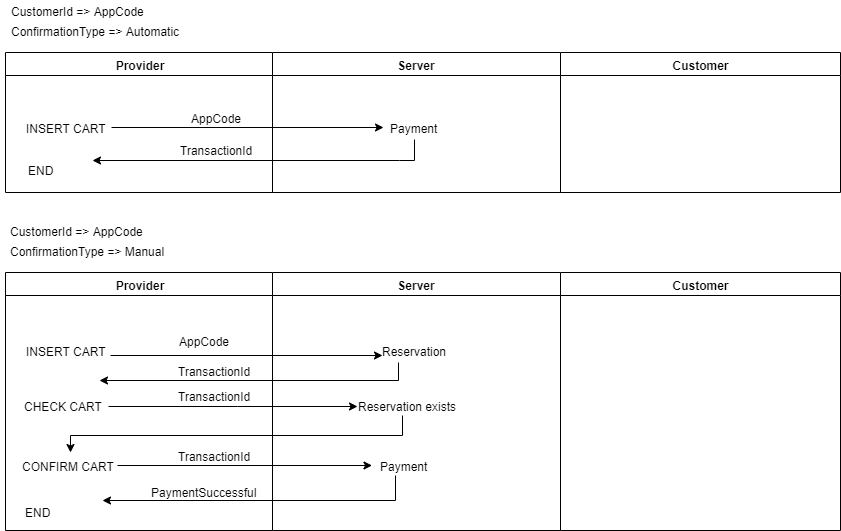

The diagram above was exported from draw.io. Its source (the exported page's mxGraphModel, read from the mxfile embedded in the PNG):
<mxGraphModel dx="1635" dy="-805" grid="1" gridSize="10" guides="1" tooltips="1" connect="1" arrows="1" fold="1" page="1" pageScale="1" pageWidth="1169" pageHeight="826" background="#ffffff" math="0" shadow="0">
  <root>
    <mxCell id="0" />
    <mxCell id="1" parent="0" />
    <mxCell id="l2m8cOdILFH7-gz4qC7w-573" value="ConfirmationType =&amp;gt; Automatic" style="text;html=1;align=center;verticalAlign=middle;resizable=0;points=[];;autosize=1;" parent="1" vertex="1">
      <mxGeometry x="163" y="1700" width="180" height="20" as="geometry" />
    </mxCell>
    <mxCell id="l2m8cOdILFH7-gz4qC7w-576" value="Provider" style="swimlane;whiteSpace=wrap" parent="1" vertex="1">
      <mxGeometry x="163" y="1732" width="267" height="140" as="geometry" />
    </mxCell>
    <mxCell id="l2m8cOdILFH7-gz4qC7w-577" value="INSERT CART" style="text;html=1;align=center;verticalAlign=middle;resizable=0;points=[];;autosize=1;" parent="l2m8cOdILFH7-gz4qC7w-576" vertex="1">
      <mxGeometry x="15.5" y="65" width="90" height="20" as="geometry" />
    </mxCell>
    <mxCell id="l2m8cOdILFH7-gz4qC7w-579" style="edgeStyle=orthogonalEdgeStyle;rounded=0;orthogonalLoop=1;jettySize=auto;html=1;exitX=0.5;exitY=1.1;exitDx=0;exitDy=0;exitPerimeter=0;" parent="l2m8cOdILFH7-gz4qC7w-576" source="l2m8cOdILFH7-gz4qC7w-608" edge="1">
      <mxGeometry relative="1" as="geometry">
        <mxPoint x="87" y="108" as="targetPoint" />
        <mxPoint x="401" y="98" as="sourcePoint" />
        <Array as="points">
          <mxPoint x="394" y="108" />
          <mxPoint x="95" y="108" />
        </Array>
      </mxGeometry>
    </mxCell>
    <mxCell id="l2m8cOdILFH7-gz4qC7w-629" value="AppCode" style="text;html=1;align=center;verticalAlign=middle;resizable=0;points=[];;autosize=1;" parent="l2m8cOdILFH7-gz4qC7w-576" vertex="1">
      <mxGeometry x="175.5" y="55" width="70" height="20" as="geometry" />
    </mxCell>
    <mxCell id="l2m8cOdILFH7-gz4qC7w-630" value="END" style="text;html=1;align=center;verticalAlign=middle;resizable=0;points=[];;autosize=1;" parent="l2m8cOdILFH7-gz4qC7w-576" vertex="1">
      <mxGeometry x="15.5" y="107.5" width="40" height="20" as="geometry" />
    </mxCell>
    <mxCell id="l2m8cOdILFH7-gz4qC7w-616" style="edgeStyle=orthogonalEdgeStyle;rounded=0;orthogonalLoop=1;jettySize=auto;html=1;" parent="l2m8cOdILFH7-gz4qC7w-576" edge="1">
      <mxGeometry relative="1" as="geometry">
        <mxPoint x="105.5" y="74.5" as="sourcePoint" />
        <Array as="points">
          <mxPoint x="105.5" y="74.5" />
          <mxPoint x="377.5" y="74.5" />
        </Array>
        <mxPoint x="377.5" y="74.5" as="targetPoint" />
      </mxGeometry>
    </mxCell>
    <mxCell id="7OgvcejuetUcLC8lAq9a-1" value="TransactionId" style="text;html=1;align=center;verticalAlign=middle;resizable=0;points=[];;autosize=1;" vertex="1" parent="l2m8cOdILFH7-gz4qC7w-576">
      <mxGeometry x="165.5" y="87.5" width="90" height="20" as="geometry" />
    </mxCell>
    <mxCell id="l2m8cOdILFH7-gz4qC7w-607" value="Server" style="swimlane;whiteSpace=wrap" parent="1" vertex="1">
      <mxGeometry x="430" y="1732" width="288" height="140" as="geometry" />
    </mxCell>
    <mxCell id="l2m8cOdILFH7-gz4qC7w-608" value="Payment" style="text;html=1;align=center;verticalAlign=middle;resizable=0;points=[];;autosize=1;" parent="l2m8cOdILFH7-gz4qC7w-607" vertex="1">
      <mxGeometry x="112" y="65" width="60" height="20" as="geometry" />
    </mxCell>
    <mxCell id="l2m8cOdILFH7-gz4qC7w-618" value="Customer" style="swimlane;whiteSpace=wrap" parent="1" vertex="1">
      <mxGeometry x="718" y="1732" width="280" height="140" as="geometry" />
    </mxCell>
    <mxCell id="POo4zM4Sc1Vd1bamqvET-1" value="CustomerId =&amp;gt; AppCode" style="text;html=1;align=center;verticalAlign=middle;resizable=0;points=[];;autosize=1;" parent="1" vertex="1">
      <mxGeometry x="160" y="1680" width="150" height="20" as="geometry" />
    </mxCell>
    <mxCell id="POo4zM4Sc1Vd1bamqvET-38" value="Provider" style="swimlane;whiteSpace=wrap" parent="1" vertex="1">
      <mxGeometry x="163" y="1952" width="267" height="258" as="geometry" />
    </mxCell>
    <mxCell id="POo4zM4Sc1Vd1bamqvET-78" style="edgeStyle=orthogonalEdgeStyle;rounded=0;orthogonalLoop=1;jettySize=auto;html=1;" parent="POo4zM4Sc1Vd1bamqvET-38" edge="1">
      <mxGeometry relative="1" as="geometry">
        <mxPoint x="94" y="108" as="targetPoint" />
        <mxPoint x="393" y="90" as="sourcePoint" />
        <Array as="points">
          <mxPoint x="393" y="108" />
          <mxPoint x="94" y="108" />
        </Array>
      </mxGeometry>
    </mxCell>
    <mxCell id="POo4zM4Sc1Vd1bamqvET-79" value="AppCode" style="text;html=1;align=center;verticalAlign=middle;resizable=0;points=[];;autosize=1;" parent="POo4zM4Sc1Vd1bamqvET-38" vertex="1">
      <mxGeometry x="164" y="58" width="70" height="20" as="geometry" />
    </mxCell>
    <mxCell id="POo4zM4Sc1Vd1bamqvET-80" style="edgeStyle=orthogonalEdgeStyle;rounded=0;orthogonalLoop=1;jettySize=auto;html=1;" parent="POo4zM4Sc1Vd1bamqvET-38" edge="1">
      <mxGeometry relative="1" as="geometry">
        <mxPoint x="352" y="134" as="targetPoint" />
        <mxPoint x="103" y="134" as="sourcePoint" />
        <Array as="points">
          <mxPoint x="231.5" y="133.5" />
          <mxPoint x="231.5" y="133.5" />
        </Array>
      </mxGeometry>
    </mxCell>
    <mxCell id="POo4zM4Sc1Vd1bamqvET-81" value="Reservation exists" style="text;html=1;align=center;verticalAlign=middle;resizable=0;points=[];;autosize=1;" parent="POo4zM4Sc1Vd1bamqvET-38" vertex="1">
      <mxGeometry x="346.5" y="123" width="110" height="20" as="geometry" />
    </mxCell>
    <mxCell id="POo4zM4Sc1Vd1bamqvET-82" value="Payment" style="text;html=1;align=center;verticalAlign=middle;resizable=0;points=[];;autosize=1;" parent="POo4zM4Sc1Vd1bamqvET-38" vertex="1">
      <mxGeometry x="369" y="183" width="60" height="20" as="geometry" />
    </mxCell>
    <mxCell id="POo4zM4Sc1Vd1bamqvET-83" style="edgeStyle=orthogonalEdgeStyle;rounded=0;orthogonalLoop=1;jettySize=auto;html=1;entryX=0.568;entryY=-0.15;entryDx=0;entryDy=0;entryPerimeter=0;" parent="POo4zM4Sc1Vd1bamqvET-38" source="POo4zM4Sc1Vd1bamqvET-81" edge="1">
      <mxGeometry relative="1" as="geometry">
        <mxPoint x="65" y="180" as="targetPoint" />
        <Array as="points">
          <mxPoint x="396.5" y="163" />
          <mxPoint x="64.5" y="163" />
        </Array>
      </mxGeometry>
    </mxCell>
    <mxCell id="POo4zM4Sc1Vd1bamqvET-84" style="edgeStyle=orthogonalEdgeStyle;rounded=0;orthogonalLoop=1;jettySize=auto;html=1;" parent="POo4zM4Sc1Vd1bamqvET-38" edge="1">
      <mxGeometry relative="1" as="geometry">
        <mxPoint x="366.5" y="193" as="targetPoint" />
        <mxPoint x="112" y="193" as="sourcePoint" />
      </mxGeometry>
    </mxCell>
    <mxCell id="POo4zM4Sc1Vd1bamqvET-85" style="edgeStyle=orthogonalEdgeStyle;rounded=0;orthogonalLoop=1;jettySize=auto;html=1;" parent="POo4zM4Sc1Vd1bamqvET-38" source="POo4zM4Sc1Vd1bamqvET-82" edge="1">
      <mxGeometry relative="1" as="geometry">
        <mxPoint x="97" y="228" as="targetPoint" />
        <Array as="points">
          <mxPoint x="390" y="228" />
          <mxPoint x="97" y="228" />
        </Array>
      </mxGeometry>
    </mxCell>
    <mxCell id="POo4zM4Sc1Vd1bamqvET-86" value="Reservation" style="text;html=1;align=center;verticalAlign=middle;resizable=0;points=[];;autosize=1;" parent="POo4zM4Sc1Vd1bamqvET-38" vertex="1">
      <mxGeometry x="369" y="68" width="80" height="20" as="geometry" />
    </mxCell>
    <mxCell id="POo4zM4Sc1Vd1bamqvET-87" style="edgeStyle=orthogonalEdgeStyle;rounded=0;orthogonalLoop=1;jettySize=auto;html=1;" parent="POo4zM4Sc1Vd1bamqvET-38" edge="1">
      <mxGeometry relative="1" as="geometry">
        <mxPoint x="105" y="83" as="sourcePoint" />
        <Array as="points">
          <mxPoint x="105" y="83" />
          <mxPoint x="377" y="83" />
        </Array>
        <mxPoint x="377" y="83" as="targetPoint" />
      </mxGeometry>
    </mxCell>
    <mxCell id="POo4zM4Sc1Vd1bamqvET-88" value="INSERT CART" style="text;html=1;align=center;verticalAlign=middle;resizable=0;points=[];;autosize=1;" parent="POo4zM4Sc1Vd1bamqvET-38" vertex="1">
      <mxGeometry x="15.5" y="68" width="90" height="20" as="geometry" />
    </mxCell>
    <mxCell id="POo4zM4Sc1Vd1bamqvET-89" value="CHECK CART" style="text;html=1;align=center;verticalAlign=middle;resizable=0;points=[];;autosize=1;" parent="POo4zM4Sc1Vd1bamqvET-38" vertex="1">
      <mxGeometry x="12.5" y="123" width="90" height="20" as="geometry" />
    </mxCell>
    <mxCell id="POo4zM4Sc1Vd1bamqvET-90" value="END" style="text;html=1;align=center;verticalAlign=middle;resizable=0;points=[];;autosize=1;" parent="POo4zM4Sc1Vd1bamqvET-38" vertex="1">
      <mxGeometry x="12.5" y="229" width="40" height="20" as="geometry" />
    </mxCell>
    <mxCell id="POo4zM4Sc1Vd1bamqvET-91" value="CONFIRM CART" style="text;html=1;align=center;verticalAlign=middle;resizable=0;points=[];;autosize=1;" parent="POo4zM4Sc1Vd1bamqvET-38" vertex="1">
      <mxGeometry x="7.5" y="183" width="110" height="20" as="geometry" />
    </mxCell>
    <mxCell id="7OgvcejuetUcLC8lAq9a-2" value="TransactionId" style="text;html=1;align=center;verticalAlign=middle;resizable=0;points=[];;autosize=1;" vertex="1" parent="POo4zM4Sc1Vd1bamqvET-38">
      <mxGeometry x="164" y="88" width="90" height="20" as="geometry" />
    </mxCell>
    <mxCell id="7OgvcejuetUcLC8lAq9a-3" value="TransactionId" style="text;html=1;align=center;verticalAlign=middle;resizable=0;points=[];;autosize=1;" vertex="1" parent="POo4zM4Sc1Vd1bamqvET-38">
      <mxGeometry x="164" y="113" width="90" height="20" as="geometry" />
    </mxCell>
    <mxCell id="7OgvcejuetUcLC8lAq9a-4" value="TransactionId" style="text;html=1;align=center;verticalAlign=middle;resizable=0;points=[];;autosize=1;" vertex="1" parent="POo4zM4Sc1Vd1bamqvET-38">
      <mxGeometry x="164" y="173" width="90" height="20" as="geometry" />
    </mxCell>
    <mxCell id="7OgvcejuetUcLC8lAq9a-5" value="PaymentSuccessful" style="text;html=1;align=center;verticalAlign=middle;resizable=0;points=[];;autosize=1;" vertex="1" parent="POo4zM4Sc1Vd1bamqvET-38">
      <mxGeometry x="139" y="209" width="120" height="20" as="geometry" />
    </mxCell>
    <mxCell id="POo4zM4Sc1Vd1bamqvET-62" value="Server" style="swimlane;whiteSpace=wrap" parent="1" vertex="1">
      <mxGeometry x="430" y="1952" width="288" height="258" as="geometry" />
    </mxCell>
    <mxCell id="POo4zM4Sc1Vd1bamqvET-67" value="Customer" style="swimlane;whiteSpace=wrap" parent="1" vertex="1">
      <mxGeometry x="718" y="1952" width="280" height="258" as="geometry" />
    </mxCell>
    <mxCell id="POo4zM4Sc1Vd1bamqvET-71" value="ConfirmationType =&amp;gt; Manual" style="text;html=1;align=center;verticalAlign=middle;resizable=0;points=[];;autosize=1;" parent="1" vertex="1">
      <mxGeometry x="160" y="1920" width="170" height="20" as="geometry" />
    </mxCell>
    <mxCell id="POo4zM4Sc1Vd1bamqvET-72" value="CustomerId =&amp;gt; AppCode" style="text;html=1;align=center;verticalAlign=middle;resizable=0;points=[];;autosize=1;" parent="1" vertex="1">
      <mxGeometry x="158.5" y="1900" width="150" height="20" as="geometry" />
    </mxCell>
  </root>
</mxGraphModel>